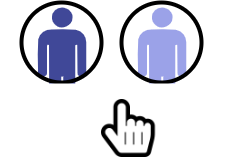

The diagram above was exported from draw.io. Its source (the exported page's mxGraphModel, read from the mxfile embedded in the PNG):
<mxGraphModel dx="782" dy="379" grid="1" gridSize="10" guides="1" tooltips="1" connect="1" arrows="1" fold="1" page="1" pageScale="1" pageWidth="850" pageHeight="1100" math="0" shadow="0">
  <root>
    <mxCell id="0" />
    <mxCell id="1" parent="0" />
    <mxCell id="Lb3xzsCmLxBtK0c6272T-2" value="" style="verticalLabelPosition=bottom;sketch=0;html=1;fillColor=#9BA2E8;verticalAlign=top;align=center;pointerEvents=1;shape=mxgraph.cisco_safe.design.actor_2;" vertex="1" parent="1">
      <mxGeometry x="376" y="170" width="49" height="120" as="geometry" />
    </mxCell>
    <mxCell id="Lb3xzsCmLxBtK0c6272T-19" value="" style="verticalLabelPosition=bottom;sketch=0;html=1;fillColor=#404898;verticalAlign=top;align=center;pointerEvents=1;shape=mxgraph.cisco_safe.design.actor_2;" vertex="1" parent="1">
      <mxGeometry x="276" y="170" width="49" height="120" as="geometry" />
    </mxCell>
    <mxCell id="Lb3xzsCmLxBtK0c6272T-17" value="" style="ellipse;whiteSpace=wrap;html=1;aspect=fixed;strokeWidth=4;fillColor=none;gradientColor=none;" vertex="1" parent="1">
      <mxGeometry x="360" y="165" width="80" height="80" as="geometry" />
    </mxCell>
    <mxCell id="Lb3xzsCmLxBtK0c6272T-18" value="" style="ellipse;whiteSpace=wrap;html=1;aspect=fixed;strokeWidth=4;fillColor=none;gradientColor=none;" vertex="1" parent="1">
      <mxGeometry x="260" y="165" width="80" height="80" as="geometry" />
    </mxCell>
    <mxCell id="Lb3xzsCmLxBtK0c6272T-20" value="" style="rounded=0;whiteSpace=wrap;html=1;strokeWidth=4;fillColor=#FFFFFF;gradientColor=none;strokeColor=none;" vertex="1" parent="1">
      <mxGeometry x="240.5" y="246" width="239.5" height="80" as="geometry" />
    </mxCell>
    <mxCell id="Lb3xzsCmLxBtK0c6272T-23" value="" style="shape=image;html=1;verticalAlign=top;verticalLabelPosition=bottom;labelBackgroundColor=#ffffff;imageAspect=0;aspect=fixed;image=https://cdn2.iconfinder.com/data/icons/font-awesome/1792/hand-pointer-o-128.png;strokeWidth=4;fillColor=#FFFFFF;gradientColor=none;" vertex="1" parent="1">
      <mxGeometry x="340" y="262" width="58" height="58" as="geometry" />
    </mxCell>
  </root>
</mxGraphModel>